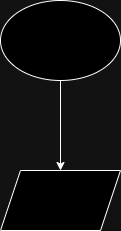

The diagram above was exported from draw.io. Its source (the exported page's mxGraphModel, read from the mxfile embedded in the PNG):
<mxGraphModel dx="1434" dy="723" grid="1" gridSize="10" guides="1" tooltips="1" connect="1" arrows="1" fold="1" page="1" pageScale="1" pageWidth="850" pageHeight="1100" math="0" shadow="0">
  <root>
    <mxCell id="0" />
    <mxCell id="1" parent="0" />
    <mxCell id="d8FdWRzQuhCqO-m2Yi1p-3" style="edgeStyle=orthogonalEdgeStyle;rounded=0;orthogonalLoop=1;jettySize=auto;html=1;" edge="1" parent="1" source="d8FdWRzQuhCqO-m2Yi1p-1" target="d8FdWRzQuhCqO-m2Yi1p-2">
      <mxGeometry relative="1" as="geometry" />
    </mxCell>
    <mxCell id="d8FdWRzQuhCqO-m2Yi1p-1" value="" style="ellipse;whiteSpace=wrap;html=1;" vertex="1" parent="1">
      <mxGeometry x="180" y="210" width="120" height="80" as="geometry" />
    </mxCell>
    <mxCell id="d8FdWRzQuhCqO-m2Yi1p-2" value="" style="shape=parallelogram;perimeter=parallelogramPerimeter;whiteSpace=wrap;html=1;fixedSize=1;" vertex="1" parent="1">
      <mxGeometry x="180" y="380" width="120" height="60" as="geometry" />
    </mxCell>
  </root>
</mxGraphModel>